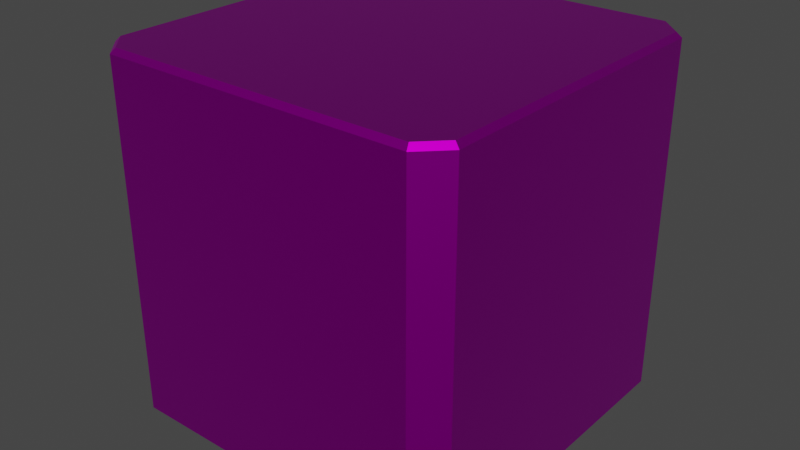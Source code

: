 # Source: Cube.blend  (saved by Blender 3.1.7; exported with 4.5.12 LTS)
import bpy
from mathutils import Matrix  # noqa: F401  (used for matrix-valued properties, if any)

bpy.ops.wm.read_factory_settings(use_empty=True)
scene = bpy.context.scene
scene.name = 'Scene'

# ---- collections
col_collection = bpy.data.collections.new('Collection'); scene.collection.children.link(col_collection)

# ---- images (referenced by path relative to the original .blend; pixels are not part of the script)
import os
ASSET_DIR = os.environ.get("B2B_ASSET_DIR", "")  # directory of the original .blend (textures are referenced by path, not embedded)
HERE = os.path.dirname(os.path.abspath(__file__))  # packed textures are extracted next to this script under _unpacked/

def load_image(name, relpath, width, height, colorspace="sRGB"):
    """Load a texture the original file referenced (path relative to the .blend, or extracted next to this script)."""
    p = next((c for c in (os.path.join(HERE, relpath), os.path.join(ASSET_DIR, relpath)) if relpath and os.path.exists(c)), "")
    if p:
        img = bpy.data.images.load(p, check_existing=True)
        img.name = name
    else:  # same state as the original file: an image datablock whose file is absent (Cycles renders it pink)
        img = bpy.data.images.new(name, width, height)
        img.source = "FILE"
        img.filepath = "//" + (relpath or name)
    img.colorspace_settings.name = colorspace
    return img
img_colorpalette_png = load_image('ColorPalette.png', 'ColorPalette.png', 1024, 1024, 'sRGB')

# ---- materials (node trees are filled in below, after node groups)
mat_colorpalette = bpy.data.materials.new('ColorPalette')
mat_colorpalette.alpha_threshold = 0.0
mat_colorpalette.use_transparent_shadow = False
mat_colorpalette.line_color = (0.0, 0.0, 0.0, 1.0)

# ---- material node trees
mat_colorpalette.use_nodes = True; mat_colorpalette.node_tree.nodes.clear()
_N = mat_colorpalette.node_tree.nodes; _L = mat_colorpalette.node_tree.links
n0 = _N.new('ShaderNodeOutputMaterial'); n0.name = 'Material Output'; n0.location = (300, 300)
n1 = _N.new('ShaderNodeBsdfPrincipled'); n1.name = 'Principled BSDF'; n1.location = (10, 300)
n1.distribution = 'GGX'
n1.subsurface_method = 'RANDOM_WALK_SKIN'
n1.inputs[1].default_value = 1.0
n1.inputs[2].default_value = 0.4
n1.inputs[3].default_value = 1.45
n1.inputs[27].default_value = (0.0, 0.0, 0.0, 1.0)
n1.inputs[28].default_value = 1.0
n2 = _N.new('ShaderNodeTexImage'); n2.name = 'Image Texture'; n2.location = (-280, 280)
n2.image = img_colorpalette_png
_L.new(n1.outputs[0], n0.inputs[0])
_L.new(n2.outputs[0], n1.inputs[0])
n0.is_active_output = True

# ---- world
world_world = bpy.data.worlds.new('World'); scene.world = world_world
world_world.use_nodes = True; world_world.node_tree.nodes.clear()
_N = world_world.node_tree.nodes; _L = world_world.node_tree.links
n0 = _N.new('ShaderNodeOutputWorld'); n0.name = 'World Output'; n0.location = (300, 300)
n1 = _N.new('ShaderNodeBackground'); n1.name = 'Background'; n1.location = (10, 300)
n1.inputs[0].default_value = (0.05088, 0.05088, 0.05088, 1.0)
_L.new(n1.outputs[0], n0.inputs[0])
n0.is_active_output = True
world_world.color = (0.05088, 0.05088, 0.05088)
world_world.use_sun_shadow = False
world_world.sun_shadow_jitter_overblur = 0.0

# ---- meshes
me_cube_003 = bpy.data.meshes.new('Cube.003')
me_cube_003.from_pydata([(-0.8528, -0.973, -1.0), (-0.864, -1.0, -0.973), (-0.973, -0.8528, -1.0), (-1.0, -0.864, -0.973), (-0.973, -0.8528, 1.0), (-1.0, -0.864, 0.973), (-0.8528, -0.973, 1.0), (-0.864, -1.0, 0.973), (-0.973, 0.8528, -1.0), (-1.0, 0.864, -0.973), (-0.8528, 0.973, -1.0), (-0.864, 1.0, -0.973), (-0.8528, 0.973, 1.0), (-0.864, 1.0, 0.973), (-0.973, 0.8528, 1.0), (-1.0, 0.864, 0.973), (0.973, -0.8528, -1.0), (1.0, -0.864, -0.973), (0.8528, -0.973, -1.0), (0.864, -1.0, -0.973), (0.8528, -0.973, 1.0), (0.864, -1.0, 0.973), (0.973, -0.8528, 1.0), (1.0, -0.864, 0.973), (0.8528, 0.973, -1.0), (0.864, 1.0, -0.973), (0.973, 0.8528, -1.0), (1.0, 0.864, -0.973), (0.973, 0.8528, 1.0), (1.0, 0.864, 0.973), (0.8528, 0.973, 1.0), (0.864, 1.0, 0.973)], [], [(3, 5, 15, 9), (29, 27, 25, 31), (13, 11, 9, 15), (28, 30, 12, 14, 4, 6, 20, 22), (21, 19, 17, 23), (19, 21, 7, 1), (11, 13, 31, 25), (27, 29, 23, 17), (1, 7, 5, 3), (2, 0, 1, 3), (6, 4, 5, 7), (14, 12, 13, 15), (10, 8, 9, 11), (30, 28, 29, 31), (26, 24, 25, 27), (22, 20, 21, 23), (18, 16, 17, 19), (3, 9, 8, 2), (11, 25, 24, 10), (27, 17, 16, 26), (19, 1, 0, 18), (4, 14, 15, 5), (20, 6, 7, 21), (23, 29, 28, 22), (31, 13, 12, 30), (8, 10, 24, 26, 16, 18, 0, 2)])
_uv = me_cube_003.uv_layers.new(name='UVMap')
_uv.uv.foreach_set('vector', [0.2235, 0.8327, 0.2235, 0.8327, 0.2235, 0.8327, 0.2235, 0.8327, 0.2235, 0.8327, 0.2235, 0.8327, 0.2235, 0.8327, 0.2235, 0.8327, 0.2235, 0.8327, 0.2235, 0.8327, 0.2235, 0.8327, 0.2235, 0.8327, 0.2235, 0.8327, 0.2235, 0.8327, 0.2235, 0.8327, 0.2235, 0.8327, 0.2235, 0.8327, 0.2235, 0.8327, 0.2235, 0.8327, 0.2235, 0.8327, 0.2235, 0.8327, 0.2235, 0.8327, 0.2235, 0.8327, 0.2235, 0.8327, 0.2235, 0.8327, 0.2235, 0.8327, 0.2235, 0.8327, 0.2235, 0.8327, 0.2235, 0.8327, 0.2235, 0.8327, 0.2235, 0.8327, 0.2235, 0.8327, 0.2235, 0.8327, 0.2235, 0.8327, 0.2235, 0.8327, 0.2235, 0.8327, 0.2235, 0.8327, 0.2235, 0.8327, 0.2235, 0.8327, 0.2235, 0.8327, 0.2235, 0.8327, 0.2235, 0.8327, 0.2235, 0.8327, 0.2235, 0.8327, 0.2235, 0.8327, 0.2235, 0.8327, 0.2235, 0.8327, 0.2235, 0.8327, 0.2235, 0.8327, 0.2235, 0.8327, 0.2235, 0.8327, 0.2235, 0.8327, 0.2235, 0.8327, 0.2235, 0.8327, 0.2235, 0.8327, 0.2235, 0.8327, 0.2235, 0.8327, 0.2235, 0.8327, 0.2235, 0.8327, 0.2235, 0.8327, 0.2235, 0.8327, 0.2235, 0.8327, 0.2235, 0.8327, 0.2235, 0.8327, 0.2235, 0.8327, 0.2235, 0.8327, 0.2235, 0.8327, 0.2235, 0.8327, 0.2235, 0.8327, 0.2235, 0.8327, 0.2235, 0.8327, 0.2235, 0.8327, 0.2235, 0.8327, 0.2235, 0.8327, 0.2235, 0.8327, 0.2235, 0.8327, 0.2235, 0.8327, 0.2235, 0.8327, 0.2235, 0.8327, 0.2235, 0.8327, 0.2235, 0.8327, 0.2235, 0.8327, 0.2235, 0.8327, 0.2235, 0.8327, 0.2235, 0.8327, 0.2235, 0.8327, 0.2235, 0.8327, 0.2235, 0.8327, 0.2235, 0.8327, 0.2235, 0.8327, 0.2235, 0.8327, 0.2235, 0.8327, 0.2235, 0.8327, 0.2235, 0.8327, 0.2235, 0.8327, 0.2235, 0.8327, 0.2235, 0.8327, 0.2235, 0.8327, 0.2235, 0.8327, 0.2235, 0.8327, 0.2235, 0.8327, 0.2235, 0.8327, 0.2235, 0.8327, 0.2235, 0.8327, 0.2235, 0.8327, 0.2235, 0.8327, 0.2235, 0.8327, 0.2235, 0.8327, 0.2235, 0.8327, 0.2235, 0.8327, 0.2235, 0.8327, 0.2235, 0.8327])
me_cube_003.materials.append(mat_colorpalette)
me_cube_003.use_remesh_fix_poles = True
me_cube_003.use_remesh_preserve_attributes = False
me_cube_003.update()

# ---- objects
ob_cube = bpy.data.objects.new('Cube', me_cube_003)

# ---- transforms, parenting, visibility, modifiers, constraints
ob_cube.location = (0.0, 0.0, 0.0)

# ---- collection membership
col_collection.objects.link(ob_cube)

# ---- scene / render settings (as saved in the file)
scene.frame_start = 1; scene.frame_end = 250; scene.frame_set(1)
scene.render.engine = 'BLENDER_EEVEE_NEXT'
scene.cycles.sampling_pattern = 'TABULATED_SOBOL'
scene.cycles.use_light_tree = False
scene.view_settings.view_transform = 'Filmic'
bpy.context.view_layer.update()

# ---- added for rendering (the .blend has no active camera and no usable light): camera, sun
cam_auto = bpy.data.cameras.new('AutoCamera')
cam_auto.lens = 50.0
cam_auto.sensor_width = 36.0
cam_auto.clip_end = 1000.0
ob_auto_camera = bpy.data.objects.new('AutoCamera', cam_auto)
scene.collection.objects.link(ob_auto_camera)
ob_auto_camera.location = (3.20507, -3.84609, 2.56406)
ob_auto_camera.rotation_euler = (1.09748, -7.21219e-08, 0.694738)
scene.camera = ob_auto_camera
light_auto_sun = bpy.data.lights.new('AutoSun', 'SUN')
light_auto_sun.energy = 3.0
light_auto_sun.angle = 0.0523599
ob_auto_sun = bpy.data.objects.new('AutoSun', light_auto_sun)
scene.collection.objects.link(ob_auto_sun)
ob_auto_sun.rotation_euler = (0.872665, 0.174533, 0.523599)
bpy.context.view_layer.update()
